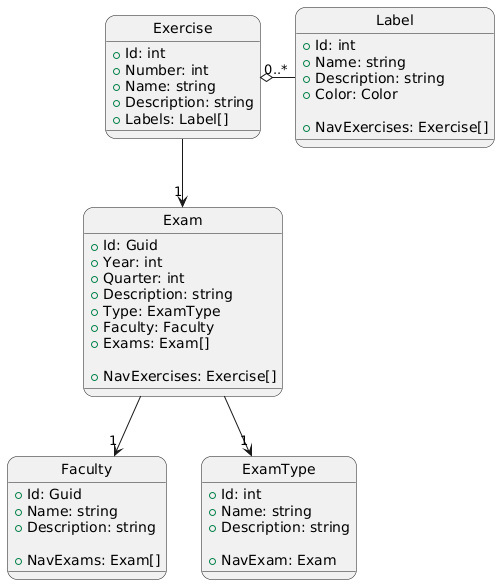

The diagram above was rendered by PlantUML. Its source (embedded in the PNG):
@startuml
hide circle
skinparam roundcorner 20

class Exam{
+Id: Guid
+Year: int
+Quarter: int
+Description: string
+Type: ExamType
+Faculty: Faculty
+Exams: Exam[]

+NavExercises: Exercise[]
}
class Faculty{
+Id: Guid
+Name: string
+Description: string

+NavExams: Exam[]
}
class Exercise{
+Id: int
+Number: int
+Name: string
+Description: string
+Labels: Label[]
}
class Label{
+Id: int
+Name: string
+Description: string
+Color: Color

+NavExercises: Exercise[]
}
class ExamType{
+Id: int
+Name: string
+Description: string

+NavExam: Exam
}

Exam -->"1" ExamType
Exam -->"1" Faculty
Exercise -->"1" Exam
Exercise o-"0..*" Label
@enduml